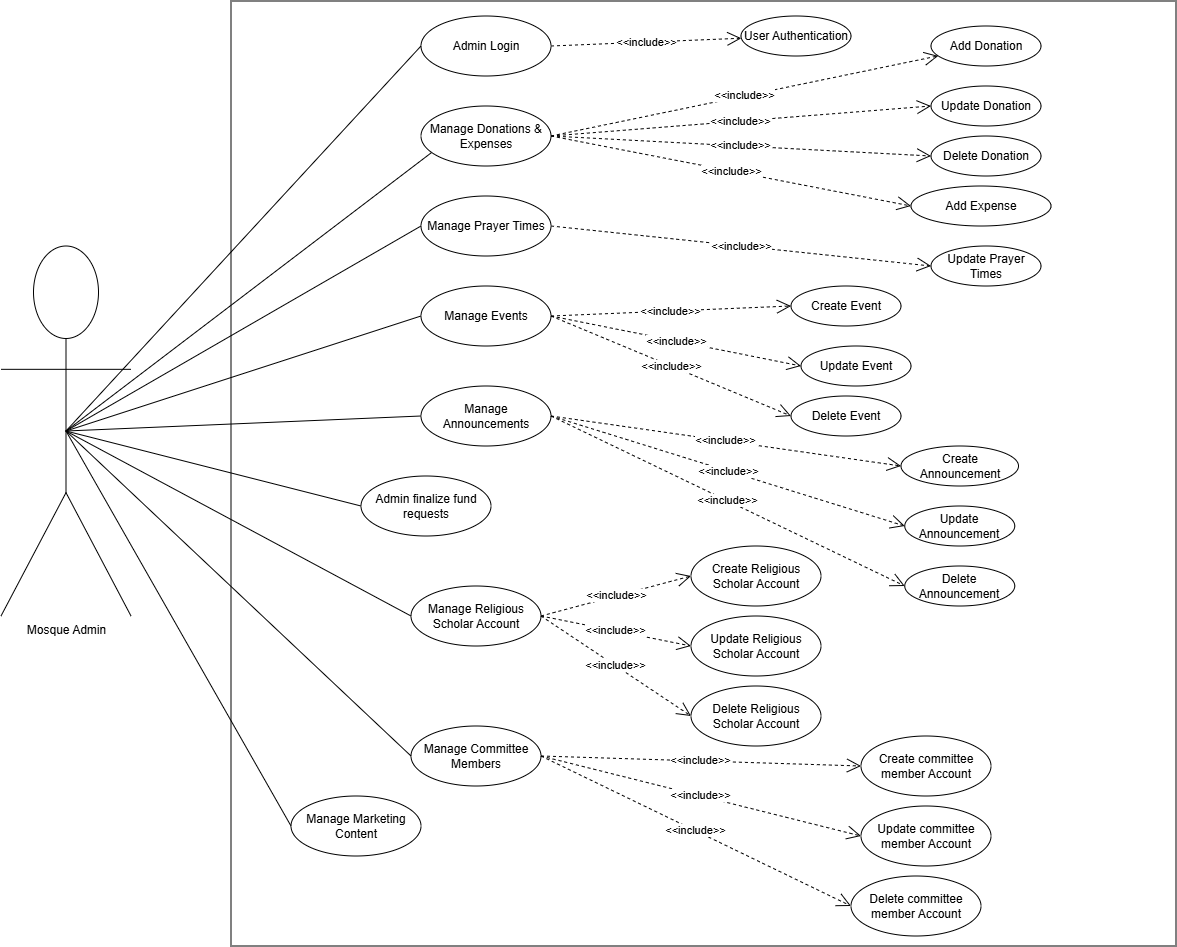

The diagram above was exported from draw.io. Its source (the exported page's mxGraphModel, read from the mxfile embedded in the PNG):
<mxGraphModel dx="1720" dy="982" grid="1" gridSize="10" guides="1" tooltips="1" connect="1" arrows="1" fold="1" page="1" pageScale="1" pageWidth="850" pageHeight="1100" math="0" shadow="0">
  <root>
    <mxCell id="0" />
    <mxCell id="1" parent="0" />
    <mxCell id="4AqlODXE9Q7TG6LccS89-1" parent="1" style="shape=umlActor;verticalLabelPosition=bottom;verticalAlign=top;html=1;outlineConnect=0;" value="Mosque Admin" vertex="1">
      <mxGeometry height="370" width="130" x="270" y="380" as="geometry" />
    </mxCell>
    <mxCell id="4AqlODXE9Q7TG6LccS89-2" parent="1" style="whiteSpace=wrap;html=1;aspect=fixed;" value="" vertex="1">
      <mxGeometry height="945" width="945" x="500" y="135" as="geometry" />
    </mxCell>
    <mxCell id="4AqlODXE9Q7TG6LccS89-3" parent="1" style="ellipse;whiteSpace=wrap;html=1;" value="Manage Donations &amp;amp; Expenses" vertex="1">
      <mxGeometry height="60" width="130" x="690" y="240" as="geometry" />
    </mxCell>
    <mxCell id="4AqlODXE9Q7TG6LccS89-4" edge="1" parent="1" source="4AqlODXE9Q7TG6LccS89-3" style="endArrow=open;endSize=12;dashed=1;html=1;rounded=0;exitX=1;exitY=0.5;exitDx=0;exitDy=0;" target="4AqlODXE9Q7TG6LccS89-5" value="&amp;lt;&amp;lt;include&amp;gt;&amp;gt;">
      <mxGeometry relative="1" width="160" as="geometry">
        <mxPoint x="790" y="390" as="sourcePoint" />
        <mxPoint x="900" y="380" as="targetPoint" />
      </mxGeometry>
    </mxCell>
    <mxCell id="4AqlODXE9Q7TG6LccS89-5" parent="1" style="ellipse;whiteSpace=wrap;html=1;" value="Add Donation" vertex="1">
      <mxGeometry height="40" width="110" x="1200" y="160" as="geometry" />
    </mxCell>
    <mxCell id="4AqlODXE9Q7TG6LccS89-6" parent="1" style="ellipse;whiteSpace=wrap;html=1;" value="Update Donation" vertex="1">
      <mxGeometry height="40" width="110" x="1200" y="220" as="geometry" />
    </mxCell>
    <mxCell id="4AqlODXE9Q7TG6LccS89-7" parent="1" style="ellipse;whiteSpace=wrap;html=1;" value="Delete Donation" vertex="1">
      <mxGeometry height="40" width="110" x="1200" y="270" as="geometry" />
    </mxCell>
    <mxCell id="4AqlODXE9Q7TG6LccS89-10" parent="1" style="ellipse;whiteSpace=wrap;html=1;" value="Manage Prayer Times" vertex="1">
      <mxGeometry height="60" width="130" x="690" y="330" as="geometry" />
    </mxCell>
    <mxCell id="4AqlODXE9Q7TG6LccS89-11" parent="1" style="ellipse;whiteSpace=wrap;html=1;" value="Update Prayer Times" vertex="1">
      <mxGeometry height="40" width="110" x="1200" y="380" as="geometry" />
    </mxCell>
    <mxCell id="4AqlODXE9Q7TG6LccS89-12" edge="1" parent="1" source="4AqlODXE9Q7TG6LccS89-10" style="endArrow=open;endSize=12;dashed=1;html=1;rounded=0;entryX=0;entryY=0.5;entryDx=0;entryDy=0;exitX=1;exitY=0.5;exitDx=0;exitDy=0;" target="4AqlODXE9Q7TG6LccS89-11" value="&amp;lt;&amp;lt;include&amp;gt;&amp;gt;">
      <mxGeometry relative="1" width="160" as="geometry">
        <mxPoint x="680" y="520" as="sourcePoint" />
        <mxPoint x="840" y="520" as="targetPoint" />
      </mxGeometry>
    </mxCell>
    <mxCell id="4AqlODXE9Q7TG6LccS89-13" parent="1" style="ellipse;whiteSpace=wrap;html=1;" value="Manage Events" vertex="1">
      <mxGeometry height="60" width="130" x="690" y="420" as="geometry" />
    </mxCell>
    <mxCell id="4AqlODXE9Q7TG6LccS89-14" parent="1" style="ellipse;whiteSpace=wrap;html=1;" value="Create Event" vertex="1">
      <mxGeometry height="40" width="110" x="1060" y="420" as="geometry" />
    </mxCell>
    <mxCell id="4AqlODXE9Q7TG6LccS89-15" parent="1" style="ellipse;whiteSpace=wrap;html=1;" value="Update Event" vertex="1">
      <mxGeometry height="40" width="110" x="1070" y="480" as="geometry" />
    </mxCell>
    <mxCell id="4AqlODXE9Q7TG6LccS89-16" parent="1" style="ellipse;whiteSpace=wrap;html=1;" value="Delete Event" vertex="1">
      <mxGeometry height="40" width="110" x="1060" y="530" as="geometry" />
    </mxCell>
    <mxCell id="4AqlODXE9Q7TG6LccS89-17" edge="1" parent="1" source="4AqlODXE9Q7TG6LccS89-13" style="endArrow=open;endSize=12;dashed=1;html=1;rounded=0;exitX=1;exitY=0.5;exitDx=0;exitDy=0;entryX=0;entryY=0.5;entryDx=0;entryDy=0;" target="4AqlODXE9Q7TG6LccS89-14" value="&amp;lt;&amp;lt;include&amp;gt;&amp;gt;">
      <mxGeometry relative="1" width="160" as="geometry">
        <mxPoint x="800" y="618" as="sourcePoint" />
        <mxPoint x="943" y="600" as="targetPoint" />
      </mxGeometry>
    </mxCell>
    <mxCell id="4AqlODXE9Q7TG6LccS89-20" parent="1" style="ellipse;whiteSpace=wrap;html=1;" value="Manage Announcements" vertex="1">
      <mxGeometry height="60" width="130" x="690" y="520" as="geometry" />
    </mxCell>
    <mxCell id="4AqlODXE9Q7TG6LccS89-21" parent="1" style="ellipse;whiteSpace=wrap;html=1;" value="Create Announcement" vertex="1">
      <mxGeometry height="40" width="117.5" x="1170" y="580" as="geometry" />
    </mxCell>
    <mxCell id="4AqlODXE9Q7TG6LccS89-22" parent="1" style="ellipse;whiteSpace=wrap;html=1;" value="Update Announcement" vertex="1">
      <mxGeometry height="40" width="110" x="1173.75" y="640" as="geometry" />
    </mxCell>
    <mxCell id="4AqlODXE9Q7TG6LccS89-23" parent="1" style="ellipse;whiteSpace=wrap;html=1;" value="Delete Announcement" vertex="1">
      <mxGeometry height="40" width="110" x="1173.75" y="700" as="geometry" />
    </mxCell>
    <mxCell id="4AqlODXE9Q7TG6LccS89-24" edge="1" parent="1" source="4AqlODXE9Q7TG6LccS89-20" style="endArrow=open;endSize=12;dashed=1;html=1;rounded=0;exitX=1;exitY=0.5;exitDx=0;exitDy=0;entryX=0;entryY=0.5;entryDx=0;entryDy=0;" target="4AqlODXE9Q7TG6LccS89-21" value="&amp;lt;&amp;lt;include&amp;gt;&amp;gt;">
      <mxGeometry relative="1" width="160" as="geometry">
        <mxPoint x="820" y="758" as="sourcePoint" />
        <mxPoint x="890" y="740" as="targetPoint" />
      </mxGeometry>
    </mxCell>
    <mxCell id="4AqlODXE9Q7TG6LccS89-27" edge="1" parent="1" source="4AqlODXE9Q7TG6LccS89-1" style="endArrow=none;html=1;rounded=0;exitX=0.5;exitY=0.5;exitDx=0;exitDy=0;exitPerimeter=0;entryX=0.077;entryY=0.783;entryDx=0;entryDy=0;entryPerimeter=0;" target="4AqlODXE9Q7TG6LccS89-3" value="">
      <mxGeometry height="50" relative="1" width="50" as="geometry">
        <mxPoint x="470" y="635" as="sourcePoint" />
        <mxPoint x="520" y="585" as="targetPoint" />
      </mxGeometry>
    </mxCell>
    <mxCell id="4AqlODXE9Q7TG6LccS89-28" edge="1" parent="1" source="4AqlODXE9Q7TG6LccS89-1" style="endArrow=none;html=1;rounded=0;exitX=0.5;exitY=0.5;exitDx=0;exitDy=0;exitPerimeter=0;entryX=0;entryY=0.5;entryDx=0;entryDy=0;" target="4AqlODXE9Q7TG6LccS89-10" value="">
      <mxGeometry height="50" relative="1" width="50" as="geometry">
        <mxPoint x="490" y="630" as="sourcePoint" />
        <mxPoint x="540" y="580" as="targetPoint" />
      </mxGeometry>
    </mxCell>
    <mxCell id="4AqlODXE9Q7TG6LccS89-29" edge="1" parent="1" source="4AqlODXE9Q7TG6LccS89-1" style="endArrow=none;html=1;rounded=0;entryX=0;entryY=0.5;entryDx=0;entryDy=0;exitX=0.5;exitY=0.5;exitDx=0;exitDy=0;exitPerimeter=0;" target="4AqlODXE9Q7TG6LccS89-13" value="">
      <mxGeometry height="50" relative="1" width="50" as="geometry">
        <mxPoint x="490" y="650" as="sourcePoint" />
        <mxPoint x="540" y="600" as="targetPoint" />
      </mxGeometry>
    </mxCell>
    <mxCell id="4AqlODXE9Q7TG6LccS89-30" edge="1" parent="1" source="4AqlODXE9Q7TG6LccS89-1" style="endArrow=none;html=1;rounded=0;entryX=0;entryY=0.5;entryDx=0;entryDy=0;exitX=0.5;exitY=0.5;exitDx=0;exitDy=0;exitPerimeter=0;" target="4AqlODXE9Q7TG6LccS89-20" value="">
      <mxGeometry height="50" relative="1" width="50" as="geometry">
        <mxPoint x="470" y="700" as="sourcePoint" />
        <mxPoint x="520" y="650" as="targetPoint" />
      </mxGeometry>
    </mxCell>
    <mxCell id="4AqlODXE9Q7TG6LccS89-45" edge="1" parent="1" source="4AqlODXE9Q7TG6LccS89-20" style="endArrow=open;endSize=12;dashed=1;html=1;rounded=0;exitX=1;exitY=0.5;exitDx=0;exitDy=0;entryX=0;entryY=0.5;entryDx=0;entryDy=0;" target="4AqlODXE9Q7TG6LccS89-22" value="&amp;lt;&amp;lt;include&amp;gt;&amp;gt;">
      <mxGeometry relative="1" width="160" as="geometry">
        <mxPoint x="920" y="880" as="sourcePoint" />
        <mxPoint x="1030" y="800" as="targetPoint" />
      </mxGeometry>
    </mxCell>
    <mxCell id="4AqlODXE9Q7TG6LccS89-46" edge="1" parent="1" source="4AqlODXE9Q7TG6LccS89-20" style="endArrow=open;endSize=12;dashed=1;html=1;rounded=0;exitX=1;exitY=0.5;exitDx=0;exitDy=0;entryX=0;entryY=0.5;entryDx=0;entryDy=0;" target="4AqlODXE9Q7TG6LccS89-23" value="&amp;lt;&amp;lt;include&amp;gt;&amp;gt;">
      <mxGeometry relative="1" width="160" as="geometry">
        <mxPoint x="810" y="841" as="sourcePoint" />
        <mxPoint x="980" y="830" as="targetPoint" />
      </mxGeometry>
    </mxCell>
    <mxCell id="4AqlODXE9Q7TG6LccS89-47" edge="1" parent="1" source="4AqlODXE9Q7TG6LccS89-3" style="endArrow=open;endSize=12;dashed=1;html=1;rounded=0;exitX=1;exitY=0.5;exitDx=0;exitDy=0;entryX=0;entryY=0.5;entryDx=0;entryDy=0;" target="4AqlODXE9Q7TG6LccS89-6" value="&amp;lt;&amp;lt;include&amp;gt;&amp;gt;">
      <mxGeometry relative="1" width="160" as="geometry">
        <mxPoint x="850" y="324" as="sourcePoint" />
        <mxPoint x="1107" y="270" as="targetPoint" />
      </mxGeometry>
    </mxCell>
    <mxCell id="4AqlODXE9Q7TG6LccS89-48" edge="1" parent="1" source="4AqlODXE9Q7TG6LccS89-3" style="endArrow=open;endSize=12;dashed=1;html=1;rounded=0;exitX=1;exitY=0.5;exitDx=0;exitDy=0;entryX=0;entryY=0.5;entryDx=0;entryDy=0;" target="4AqlODXE9Q7TG6LccS89-7" value="&amp;lt;&amp;lt;include&amp;gt;&amp;gt;">
      <mxGeometry relative="1" width="160" as="geometry">
        <mxPoint x="850" y="330" as="sourcePoint" />
        <mxPoint x="1100" y="320" as="targetPoint" />
      </mxGeometry>
    </mxCell>
    <mxCell id="4AqlODXE9Q7TG6LccS89-50" edge="1" parent="1" source="4AqlODXE9Q7TG6LccS89-13" style="endArrow=open;endSize=12;dashed=1;html=1;rounded=0;exitX=1;exitY=0.5;exitDx=0;exitDy=0;entryX=0;entryY=0.5;entryDx=0;entryDy=0;" target="4AqlODXE9Q7TG6LccS89-15" value="&amp;lt;&amp;lt;include&amp;gt;&amp;gt;">
      <mxGeometry relative="1" width="160" as="geometry">
        <mxPoint x="850" y="568" as="sourcePoint" />
        <mxPoint x="1107" y="540" as="targetPoint" />
      </mxGeometry>
    </mxCell>
    <mxCell id="4AqlODXE9Q7TG6LccS89-51" edge="1" parent="1" source="4AqlODXE9Q7TG6LccS89-13" style="endArrow=open;endSize=12;dashed=1;html=1;rounded=0;exitX=1;exitY=0.5;exitDx=0;exitDy=0;entryX=0;entryY=0.5;entryDx=0;entryDy=0;" target="4AqlODXE9Q7TG6LccS89-16" value="&amp;lt;&amp;lt;include&amp;gt;&amp;gt;">
      <mxGeometry relative="1" width="160" as="geometry">
        <mxPoint x="820" y="608" as="sourcePoint" />
        <mxPoint x="1077" y="580" as="targetPoint" />
      </mxGeometry>
    </mxCell>
    <mxCell id="4AqlODXE9Q7TG6LccS89-52" parent="1" style="ellipse;whiteSpace=wrap;html=1;" value="Add Expense" vertex="1">
      <mxGeometry height="40" width="140" x="1180" y="320" as="geometry" />
    </mxCell>
    <mxCell id="4AqlODXE9Q7TG6LccS89-54" edge="1" parent="1" source="4AqlODXE9Q7TG6LccS89-3" style="endArrow=open;endSize=12;dashed=1;html=1;rounded=0;exitX=1;exitY=0.5;exitDx=0;exitDy=0;entryX=0;entryY=0.5;entryDx=0;entryDy=0;" target="4AqlODXE9Q7TG6LccS89-52" value="&amp;lt;&amp;lt;include&amp;gt;&amp;gt;">
      <mxGeometry relative="1" width="160" as="geometry">
        <mxPoint x="880" y="330" as="sourcePoint" />
        <mxPoint x="1130" y="360" as="targetPoint" />
      </mxGeometry>
    </mxCell>
    <mxCell id="hbM3MYjN__VfagBRlrAX-1" parent="1" style="ellipse;whiteSpace=wrap;html=1;" value="Manage Religious Scholar Account" vertex="1">
      <mxGeometry height="60" width="130" x="680" y="720" as="geometry" />
    </mxCell>
    <mxCell id="hbM3MYjN__VfagBRlrAX-3" parent="1" style="ellipse;whiteSpace=wrap;html=1;" value="Create Religious Scholar Account" vertex="1">
      <mxGeometry height="60" width="130" x="960" y="680" as="geometry" />
    </mxCell>
    <mxCell id="hbM3MYjN__VfagBRlrAX-5" parent="1" style="ellipse;whiteSpace=wrap;html=1;" value="Update Religious Scholar Account" vertex="1">
      <mxGeometry height="60" width="130" x="960" y="750" as="geometry" />
    </mxCell>
    <mxCell id="hbM3MYjN__VfagBRlrAX-7" parent="1" style="ellipse;whiteSpace=wrap;html=1;" value="Delete Religious Scholar Account" vertex="1">
      <mxGeometry height="60" width="130" x="960" y="820" as="geometry" />
    </mxCell>
    <mxCell id="hbM3MYjN__VfagBRlrAX-9" edge="1" parent="1" source="hbM3MYjN__VfagBRlrAX-1" style="endArrow=open;endSize=12;dashed=1;html=1;rounded=0;exitX=1;exitY=0.5;exitDx=0;exitDy=0;entryX=0;entryY=0.5;entryDx=0;entryDy=0;" target="hbM3MYjN__VfagBRlrAX-3" value="&amp;lt;&amp;lt;include&amp;gt;&amp;gt;">
      <mxGeometry relative="1" width="160" as="geometry">
        <mxPoint x="830" y="900" as="sourcePoint" />
        <mxPoint x="1080" y="870" as="targetPoint" />
      </mxGeometry>
    </mxCell>
    <mxCell id="hbM3MYjN__VfagBRlrAX-10" edge="1" parent="1" source="hbM3MYjN__VfagBRlrAX-1" style="endArrow=open;endSize=12;dashed=1;html=1;rounded=0;exitX=1;exitY=0.5;exitDx=0;exitDy=0;entryX=0;entryY=0.5;entryDx=0;entryDy=0;" target="hbM3MYjN__VfagBRlrAX-5" value="&amp;lt;&amp;lt;include&amp;gt;&amp;gt;">
      <mxGeometry relative="1" width="160" as="geometry">
        <mxPoint x="830" y="940" as="sourcePoint" />
        <mxPoint x="1080" y="910" as="targetPoint" />
      </mxGeometry>
    </mxCell>
    <mxCell id="hbM3MYjN__VfagBRlrAX-11" edge="1" parent="1" source="hbM3MYjN__VfagBRlrAX-1" style="endArrow=open;endSize=12;dashed=1;html=1;rounded=0;exitX=1;exitY=0.5;exitDx=0;exitDy=0;entryX=0;entryY=0.5;entryDx=0;entryDy=0;" target="hbM3MYjN__VfagBRlrAX-7" value="&amp;lt;&amp;lt;include&amp;gt;&amp;gt;">
      <mxGeometry relative="1" width="160" as="geometry">
        <mxPoint x="810" y="970" as="sourcePoint" />
        <mxPoint x="1060" y="940" as="targetPoint" />
      </mxGeometry>
    </mxCell>
    <mxCell id="hbM3MYjN__VfagBRlrAX-12" parent="1" style="ellipse;whiteSpace=wrap;html=1;" value="Admin Login" vertex="1">
      <mxGeometry height="60" width="130" x="690" y="150" as="geometry" />
    </mxCell>
    <mxCell id="hbM3MYjN__VfagBRlrAX-14" edge="1" parent="1" source="4AqlODXE9Q7TG6LccS89-1" style="endArrow=none;html=1;rounded=0;fontSize=12;startSize=8;endSize=8;curved=1;exitX=0.5;exitY=0.5;exitDx=0;exitDy=0;exitPerimeter=0;entryX=0;entryY=0.5;entryDx=0;entryDy=0;" target="hbM3MYjN__VfagBRlrAX-12" value="">
      <mxGeometry height="50" relative="1" width="50" as="geometry">
        <mxPoint x="730" y="380" as="sourcePoint" />
        <mxPoint x="780" y="330" as="targetPoint" />
      </mxGeometry>
    </mxCell>
    <mxCell id="hbM3MYjN__VfagBRlrAX-15" edge="1" parent="1" source="4AqlODXE9Q7TG6LccS89-1" style="endArrow=none;html=1;rounded=0;fontSize=12;startSize=8;endSize=8;curved=1;exitX=0.5;exitY=0.5;exitDx=0;exitDy=0;exitPerimeter=0;entryX=0;entryY=0.5;entryDx=0;entryDy=0;" target="hbM3MYjN__VfagBRlrAX-1" value="">
      <mxGeometry height="50" relative="1" width="50" as="geometry">
        <mxPoint x="730" y="740" as="sourcePoint" />
        <mxPoint x="780" y="690" as="targetPoint" />
      </mxGeometry>
    </mxCell>
    <mxCell id="xHkL2v2AiS5F0cF7auIF-2" parent="1" style="ellipse;whiteSpace=wrap;html=1;" value="Manage Committee Members" vertex="1">
      <mxGeometry height="60" width="130" x="680" y="860" as="geometry" />
    </mxCell>
    <mxCell id="xHkL2v2AiS5F0cF7auIF-4" edge="1" parent="1" source="4AqlODXE9Q7TG6LccS89-1" style="endArrow=none;html=1;rounded=0;fontSize=12;startSize=8;endSize=8;curved=1;exitX=0.5;exitY=0.5;exitDx=0;exitDy=0;exitPerimeter=0;entryX=0;entryY=0.5;entryDx=0;entryDy=0;" target="xHkL2v2AiS5F0cF7auIF-2" value="">
      <mxGeometry height="50" relative="1" width="50" as="geometry">
        <mxPoint x="540" y="780" as="sourcePoint" />
        <mxPoint x="885" y="1030" as="targetPoint" />
      </mxGeometry>
    </mxCell>
    <mxCell id="xHkL2v2AiS5F0cF7auIF-5" edge="1" parent="1" source="xHkL2v2AiS5F0cF7auIF-2" style="endArrow=open;endSize=12;dashed=1;html=1;rounded=0;exitX=1;exitY=0.5;exitDx=0;exitDy=0;entryX=0;entryY=0.5;entryDx=0;entryDy=0;" target="xHkL2v2AiS5F0cF7auIF-6" value="&amp;lt;&amp;lt;include&amp;gt;&amp;gt;">
      <mxGeometry relative="1" width="160" as="geometry">
        <mxPoint x="690" y="950" as="sourcePoint" />
        <mxPoint x="840" y="910" as="targetPoint" />
      </mxGeometry>
    </mxCell>
    <mxCell id="xHkL2v2AiS5F0cF7auIF-6" parent="1" style="ellipse;whiteSpace=wrap;html=1;" value="Create committee member Account" vertex="1">
      <mxGeometry height="60" width="130" x="1130" y="870" as="geometry" />
    </mxCell>
    <mxCell id="xHkL2v2AiS5F0cF7auIF-7" parent="1" style="ellipse;whiteSpace=wrap;html=1;" value="Update committee member Account" vertex="1">
      <mxGeometry height="60" width="130" x="1130" y="940" as="geometry" />
    </mxCell>
    <mxCell id="xHkL2v2AiS5F0cF7auIF-8" parent="1" style="ellipse;whiteSpace=wrap;html=1;" value="Delete committee member Account" vertex="1">
      <mxGeometry height="60" width="130" x="1120" y="1010" as="geometry" />
    </mxCell>
    <mxCell id="xHkL2v2AiS5F0cF7auIF-9" edge="1" parent="1" source="xHkL2v2AiS5F0cF7auIF-2" style="endArrow=open;endSize=12;dashed=1;html=1;rounded=0;exitX=1;exitY=0.5;exitDx=0;exitDy=0;entryX=0;entryY=0.5;entryDx=0;entryDy=0;" target="xHkL2v2AiS5F0cF7auIF-7" value="&amp;lt;&amp;lt;include&amp;gt;&amp;gt;">
      <mxGeometry relative="1" width="160" as="geometry">
        <mxPoint x="920" y="980" as="sourcePoint" />
        <mxPoint x="1240" y="990" as="targetPoint" />
      </mxGeometry>
    </mxCell>
    <mxCell id="xHkL2v2AiS5F0cF7auIF-10" edge="1" parent="1" source="xHkL2v2AiS5F0cF7auIF-2" style="endArrow=open;endSize=12;dashed=1;html=1;rounded=0;exitX=1;exitY=0.5;exitDx=0;exitDy=0;entryX=0;entryY=0.5;entryDx=0;entryDy=0;" target="xHkL2v2AiS5F0cF7auIF-8" value="&amp;lt;&amp;lt;include&amp;gt;&amp;gt;">
      <mxGeometry relative="1" width="160" as="geometry">
        <mxPoint x="890" y="970" as="sourcePoint" />
        <mxPoint x="1210" y="980" as="targetPoint" />
      </mxGeometry>
    </mxCell>
    <mxCell id="cz2rsH7MaEx5JIKXp6WV-1" parent="1" style="ellipse;whiteSpace=wrap;html=1;" value="Admin finalize fund requests" vertex="1">
      <mxGeometry height="60" width="130" x="630" y="610" as="geometry" />
    </mxCell>
    <mxCell id="cz2rsH7MaEx5JIKXp6WV-2" edge="1" parent="1" source="4AqlODXE9Q7TG6LccS89-1" style="endArrow=none;html=1;rounded=0;fontSize=12;startSize=8;endSize=8;curved=1;exitX=0.5;exitY=0.5;exitDx=0;exitDy=0;exitPerimeter=0;entryX=0;entryY=0.5;entryDx=0;entryDy=0;" target="cz2rsH7MaEx5JIKXp6WV-1" value="">
      <mxGeometry height="50" relative="1" width="50" as="geometry">
        <mxPoint x="510" y="610" as="sourcePoint" />
        <mxPoint x="855" y="795" as="targetPoint" />
      </mxGeometry>
    </mxCell>
    <mxCell id="cz2rsH7MaEx5JIKXp6WV-3" parent="1" style="ellipse;whiteSpace=wrap;html=1;" value="Manage Marketing Content" vertex="1">
      <mxGeometry height="60" width="130" x="560" y="930" as="geometry" />
    </mxCell>
    <mxCell id="cz2rsH7MaEx5JIKXp6WV-4" edge="1" parent="1" source="4AqlODXE9Q7TG6LccS89-1" style="endArrow=none;html=1;rounded=0;fontSize=12;startSize=8;endSize=8;curved=1;exitX=0.5;exitY=0.5;exitDx=0;exitDy=0;exitPerimeter=0;entryX=0;entryY=0.5;entryDx=0;entryDy=0;" target="cz2rsH7MaEx5JIKXp6WV-3" value="">
      <mxGeometry height="50" relative="1" width="50" as="geometry">
        <mxPoint x="410" y="840" as="sourcePoint" />
        <mxPoint x="755" y="1165" as="targetPoint" />
      </mxGeometry>
    </mxCell>
    <mxCell id="cz2rsH7MaEx5JIKXp6WV-5" edge="1" parent="1" source="hbM3MYjN__VfagBRlrAX-12" style="endArrow=open;endSize=12;dashed=1;html=1;rounded=0;exitX=1;exitY=0.5;exitDx=0;exitDy=0;" target="cz2rsH7MaEx5JIKXp6WV-6" value="&amp;lt;&amp;lt;include&amp;gt;&amp;gt;">
      <mxGeometry relative="1" width="160" as="geometry">
        <mxPoint x="870" y="260" as="sourcePoint" />
        <mxPoint x="910" y="180" as="targetPoint" />
      </mxGeometry>
    </mxCell>
    <mxCell id="cz2rsH7MaEx5JIKXp6WV-6" parent="1" style="ellipse;whiteSpace=wrap;html=1;" value="User Authentication" vertex="1">
      <mxGeometry height="40" width="110" x="1010" y="150" as="geometry" />
    </mxCell>
  </root>
</mxGraphModel>